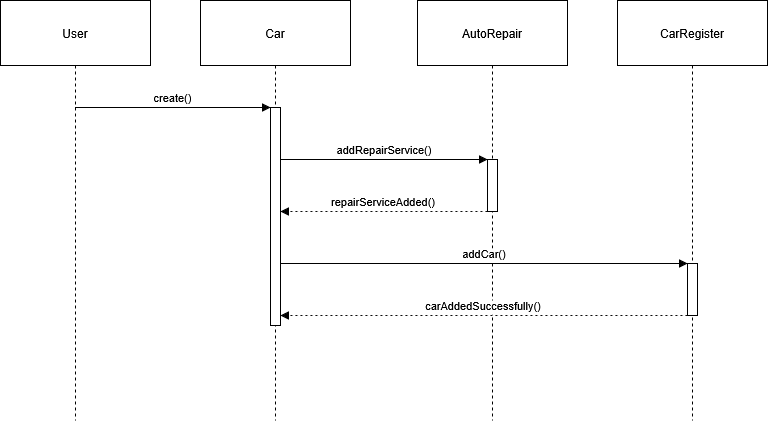

The diagram above was exported from draw.io. Its source (the exported page's mxGraphModel, read from the mxfile embedded in the PNG):
<mxGraphModel dx="2066" dy="1099" grid="1" gridSize="10" guides="1" tooltips="1" connect="1" arrows="1" fold="1" page="1" pageScale="1" pageWidth="827" pageHeight="1169" math="0" shadow="0">
  <root>
    <mxCell id="0" />
    <mxCell id="1" parent="0" />
    <mxCell id="2" value="User" style="shape=umlLifeline;perimeter=lifelinePerimeter;whiteSpace=wrap;container=1;dropTarget=0;collapsible=0;recursiveResize=0;outlineConnect=0;portConstraint=eastwest;newEdgeStyle={&quot;edgeStyle&quot;:&quot;elbowEdgeStyle&quot;,&quot;elbow&quot;:&quot;vertical&quot;,&quot;curved&quot;:0,&quot;rounded&quot;:0};size=65;" parent="1" vertex="1">
      <mxGeometry x="30" y="250" width="150" height="420" as="geometry" />
    </mxCell>
    <mxCell id="3" value="Car" style="shape=umlLifeline;perimeter=lifelinePerimeter;whiteSpace=wrap;container=1;dropTarget=0;collapsible=0;recursiveResize=0;outlineConnect=0;portConstraint=eastwest;newEdgeStyle={&quot;edgeStyle&quot;:&quot;elbowEdgeStyle&quot;,&quot;elbow&quot;:&quot;vertical&quot;,&quot;curved&quot;:0,&quot;rounded&quot;:0};size=65;" parent="1" vertex="1">
      <mxGeometry x="230" y="250" width="150" height="420" as="geometry" />
    </mxCell>
    <mxCell id="6" value="" style="points=[];perimeter=orthogonalPerimeter;outlineConnect=0;targetShapes=umlLifeline;portConstraint=eastwest;newEdgeStyle={&quot;edgeStyle&quot;:&quot;elbowEdgeStyle&quot;,&quot;elbow&quot;:&quot;vertical&quot;,&quot;curved&quot;:0,&quot;rounded&quot;:0}" parent="3" vertex="1">
      <mxGeometry x="70" y="107" width="10" height="218" as="geometry" />
    </mxCell>
    <mxCell id="4" value="AutoRepair" style="shape=umlLifeline;perimeter=lifelinePerimeter;whiteSpace=wrap;container=1;dropTarget=0;collapsible=0;recursiveResize=0;outlineConnect=0;portConstraint=eastwest;newEdgeStyle={&quot;edgeStyle&quot;:&quot;elbowEdgeStyle&quot;,&quot;elbow&quot;:&quot;vertical&quot;,&quot;curved&quot;:0,&quot;rounded&quot;:0};size=65;" parent="1" vertex="1">
      <mxGeometry x="447" y="250" width="150" height="420" as="geometry" />
    </mxCell>
    <mxCell id="7" value="" style="points=[];perimeter=orthogonalPerimeter;outlineConnect=0;targetShapes=umlLifeline;portConstraint=eastwest;newEdgeStyle={&quot;edgeStyle&quot;:&quot;elbowEdgeStyle&quot;,&quot;elbow&quot;:&quot;vertical&quot;,&quot;curved&quot;:0,&quot;rounded&quot;:0}" parent="4" vertex="1">
      <mxGeometry x="70" y="159" width="10" height="52" as="geometry" />
    </mxCell>
    <mxCell id="5" value="CarRegister" style="shape=umlLifeline;perimeter=lifelinePerimeter;whiteSpace=wrap;container=1;dropTarget=0;collapsible=0;recursiveResize=0;outlineConnect=0;portConstraint=eastwest;newEdgeStyle={&quot;edgeStyle&quot;:&quot;elbowEdgeStyle&quot;,&quot;elbow&quot;:&quot;vertical&quot;,&quot;curved&quot;:0,&quot;rounded&quot;:0};size=65;" parent="1" vertex="1">
      <mxGeometry x="647" y="250" width="150" height="420" as="geometry" />
    </mxCell>
    <mxCell id="8" value="" style="points=[];perimeter=orthogonalPerimeter;outlineConnect=0;targetShapes=umlLifeline;portConstraint=eastwest;newEdgeStyle={&quot;edgeStyle&quot;:&quot;elbowEdgeStyle&quot;,&quot;elbow&quot;:&quot;vertical&quot;,&quot;curved&quot;:0,&quot;rounded&quot;:0}" parent="5" vertex="1">
      <mxGeometry x="70" y="263" width="10" height="52" as="geometry" />
    </mxCell>
    <mxCell id="9" value="create()" style="verticalAlign=bottom;edgeStyle=elbowEdgeStyle;elbow=vertical;curved=0;rounded=0;endArrow=block;" parent="1" source="2" target="6" edge="1">
      <mxGeometry relative="1" as="geometry">
        <Array as="points">
          <mxPoint x="214" y="357" />
        </Array>
      </mxGeometry>
    </mxCell>
    <mxCell id="10" value="addRepairService()" style="verticalAlign=bottom;edgeStyle=elbowEdgeStyle;elbow=vertical;curved=0;rounded=0;endArrow=block;" parent="1" source="6" target="7" edge="1">
      <mxGeometry relative="1" as="geometry">
        <Array as="points">
          <mxPoint x="424" y="409" />
        </Array>
      </mxGeometry>
    </mxCell>
    <mxCell id="11" value="repairServiceAdded()" style="verticalAlign=bottom;edgeStyle=elbowEdgeStyle;elbow=vertical;curved=0;rounded=0;dashed=1;dashPattern=2 3;endArrow=block;" parent="1" source="7" target="6" edge="1">
      <mxGeometry relative="1" as="geometry">
        <Array as="points">
          <mxPoint x="425" y="461" />
        </Array>
      </mxGeometry>
    </mxCell>
    <mxCell id="12" value="addCar()" style="verticalAlign=bottom;edgeStyle=elbowEdgeStyle;elbow=vertical;curved=0;rounded=0;endArrow=block;" parent="1" source="6" target="8" edge="1">
      <mxGeometry relative="1" as="geometry">
        <Array as="points">
          <mxPoint x="524" y="513" />
        </Array>
      </mxGeometry>
    </mxCell>
    <mxCell id="13" value="carAddedSuccessfully()" style="verticalAlign=bottom;edgeStyle=elbowEdgeStyle;elbow=vertical;curved=0;rounded=0;dashed=1;dashPattern=2 3;endArrow=block;" parent="1" source="8" target="6" edge="1">
      <mxGeometry relative="1" as="geometry">
        <Array as="points">
          <mxPoint x="525" y="565" />
        </Array>
      </mxGeometry>
    </mxCell>
  </root>
</mxGraphModel>